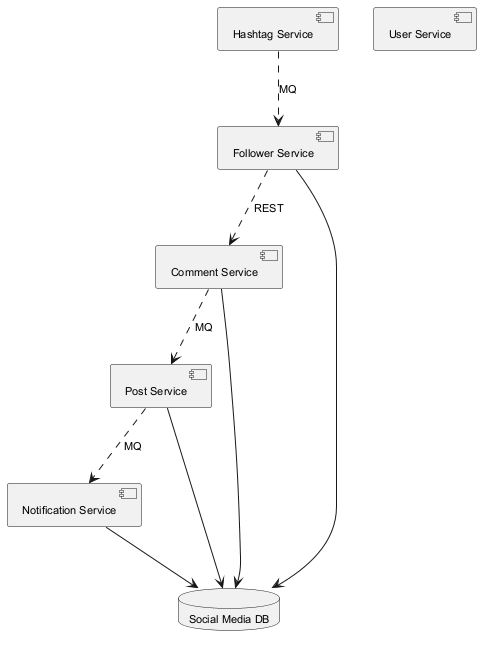

The diagram above was rendered by PlantUML. Its source (embedded in the PNG):
@startuml
skinparam defaultFontSize 11
component "Post Service" as C_PostService
component "Follower Service" as C_FollowerService
component "Notification Service" as C_NotificationService
component "Hashtag Service" as C_HashtagService
component "Comment Service" as C_CommentService
component "User Service" as C_UserService
database "Social Media DB" as DB_social_media
C_PostService --> DB_social_media
C_FollowerService --> DB_social_media
C_NotificationService --> DB_social_media
C_CommentService --> DB_social_media
C_FollowerService ..> C_CommentService : REST
C_HashtagService ..> C_FollowerService : MQ
C_PostService ..> C_NotificationService : MQ
C_CommentService ..> C_PostService : MQ
@enduml